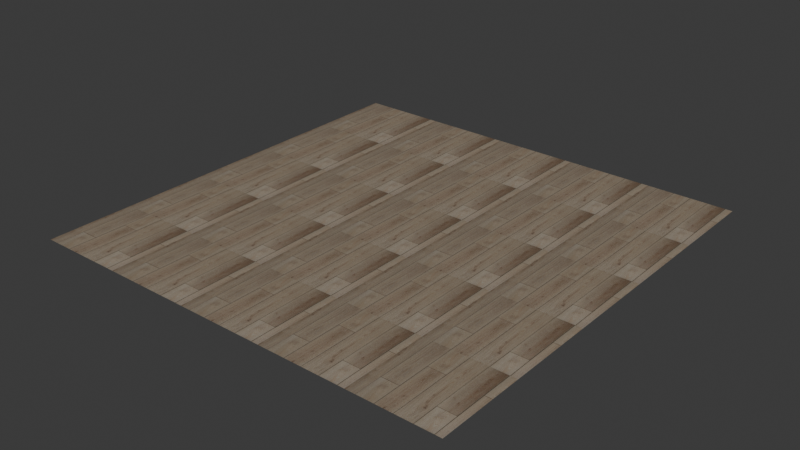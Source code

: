 # Source: kernville-rigid-core-luxury-vinyl-plank.blend  (saved by Blender 4.2.66; exported with 4.5.12 LTS)
import bpy
from mathutils import Matrix  # noqa: F401  (used for matrix-valued properties, if any)

bpy.ops.wm.read_factory_settings(use_empty=True)
scene = bpy.context.scene
scene.name = 'Scene'

# ---- images (referenced by path relative to the original .blend; pixels are not part of the script)
import os
ASSET_DIR = os.environ.get("B2B_ASSET_DIR", "")  # directory of the original .blend (textures are referenced by path, not embedded)
HERE = os.path.dirname(os.path.abspath(__file__))  # packed textures are extracted next to this script under _unpacked/

def load_image(name, relpath, width, height, colorspace="sRGB"):
    """Load a texture the original file referenced (path relative to the .blend, or extracted next to this script)."""
    p = next((c for c in (os.path.join(HERE, relpath), os.path.join(ASSET_DIR, relpath)) if relpath and os.path.exists(c)), "")
    if p:
        img = bpy.data.images.load(p, check_existing=True)
        img.name = name
    else:  # same state as the original file: an image datablock whose file is absent (Cycles renders it pink)
        img = bpy.data.images.new(name, width, height)
        img.source = "FILE"
        img.filepath = "//" + (relpath or name)
    img.colorspace_settings.name = colorspace
    return img
img_base = load_image('base', '_unpacked/base.e8df20d8.png', 1024, 1024, 'sRGB')
img_rough = load_image('rough', '_unpacked/rough.5dc98b9f.png', 1024, 1024, 'Non-Color')
img_normal = load_image('normal', '_unpacked/normal.2fde5a5d.png', 1024, 1024, 'Non-Color')
img_ao = load_image('ao', '_unpacked/ao.e8c90bcc.png', 1024, 1024, 'Non-Color')

# ---- materials (node trees are filled in below, after node groups)
mat_kernville_rigid_core_luxury_vinyl_plank = bpy.data.materials.new('kernville-rigid-core-luxury-vinyl-plank')

# ---- material node trees
mat_kernville_rigid_core_luxury_vinyl_plank.use_nodes = True; mat_kernville_rigid_core_luxury_vinyl_plank.node_tree.nodes.clear()
_N = mat_kernville_rigid_core_luxury_vinyl_plank.node_tree.nodes; _L = mat_kernville_rigid_core_luxury_vinyl_plank.node_tree.links
n0 = _N.new('ShaderNodeBsdfPrincipled'); n0.name = 'Principled BSDF'; n0.location = (10, 300)
n1 = _N.new('ShaderNodeOutputMaterial'); n1.name = 'Material Output'; n1.location = (300, 300)
n2 = _N.new('ShaderNodeTexImage'); n2.name = 'Image Texture'; n2.location = (-640, 690)
n2.label = 'BASE COLOR'
n2.image = img_base
n3 = _N.new('ShaderNodeMapping'); n3.name = 'Mapping'; n3.location = (-900, 720)
n3.inputs[3].default_value = (5.0, 5.0, 1.0)
n4 = _N.new('ShaderNodeUVMap'); n4.name = 'UV Map'; n4.location = (-1160, 620)
n5 = _N.new('ShaderNodeSeparateColor'); n5.name = 'Separate Color'; n5.location = (-348, 258)
n6 = _N.new('ShaderNodeTexImage'); n6.name = 'Image Texture.001'; n6.location = (-638, 333)
n6.label = 'METALLIC ROUGHNESS'
n6.image = img_rough
n7 = _N.new('ShaderNodeMapping'); n7.name = 'Mapping.001'; n7.location = (-898, 363)
n7.inputs[3].default_value = (5.0, 5.0, 1.0)
n8 = _N.new('ShaderNodeUVMap'); n8.name = 'UV Map.001'; n8.location = (-1158, 263)
n9 = _N.new('ShaderNodeNormalMap'); n9.name = 'Normal Map'; n9.location = (-350, -60)
n9.inputs[0].default_value = 0.1
n10 = _N.new('ShaderNodeTexImage'); n10.name = 'Image Texture.002'; n10.location = (-640, -20)
n10.label = 'NORMAL MAP'
n10.image = img_normal
n11 = _N.new('ShaderNodeMapping'); n11.name = 'Mapping.002'; n11.location = (-900, 10)
n11.inputs[3].default_value = (5.0, 5.0, 1.0)
n12 = _N.new('ShaderNodeUVMap'); n12.name = 'UV Map.002'; n12.location = (-1160, -90)
n13 = _N.new('ShaderNodeTexImage'); n13.name = 'Image Texture.003'; n13.location = (-638, 1046)
n13.label = 'OCCLUSION'
n13.image = img_ao
n14 = _N.new('ShaderNodeMapping'); n14.name = 'Mapping.003'; n14.location = (-898, 1076)
n14.inputs[3].default_value = (5.0, 5.0, 1.0)
n15 = _N.new('ShaderNodeUVMap'); n15.name = 'UV Map.003'; n15.location = (-1158, 976)
n16 = _N.new('ShaderNodeMix'); n16.name = 'Mix'; n16.location = (-199, 663)
n16.data_type = 'RGBA'
n16.blend_type = 'MULTIPLY'
_L.new(n0.outputs[0], n1.inputs[0])
_L.new(n16.outputs[2], n0.inputs[0])
_L.new(n3.outputs[0], n2.inputs[0])
_L.new(n4.outputs[0], n3.inputs[0])
_L.new(n5.outputs[2], n0.inputs[1])
_L.new(n5.outputs[1], n0.inputs[2])
_L.new(n6.outputs[0], n5.inputs[0])
_L.new(n7.outputs[0], n6.inputs[0])
_L.new(n8.outputs[0], n7.inputs[0])
_L.new(n9.outputs[0], n0.inputs[5])
_L.new(n10.outputs[0], n9.inputs[1])
_L.new(n11.outputs[0], n10.inputs[0])
_L.new(n12.outputs[0], n11.inputs[0])
_L.new(n14.outputs[0], n13.inputs[0])
_L.new(n15.outputs[0], n14.inputs[0])
_L.new(n2.outputs[0], n16.inputs[6])
_L.new(n13.outputs[0], n16.inputs[7])
_L.new(n13.outputs[1], n16.inputs[0])
n1.is_active_output = True

# ---- world
world_world = bpy.data.worlds.new('World'); scene.world = world_world
world_world.use_nodes = True; world_world.node_tree.nodes.clear()
_N = world_world.node_tree.nodes; _L = world_world.node_tree.links
n0 = _N.new('ShaderNodeOutputWorld'); n0.name = 'World Output'; n0.location = (300, 300)
n1 = _N.new('ShaderNodeBackground'); n1.name = 'Background'; n1.location = (10, 300)
n1.inputs[0].default_value = (0.05088, 0.05088, 0.05088, 1.0)
_L.new(n1.outputs[0], n0.inputs[0])
n0.is_active_output = True
world_world.color = (0.05088, 0.05088, 0.05088)
world_world.sun_shadow_jitter_overblur = 0.0

# ---- meshes
me_plane = bpy.data.meshes.new('Plane')
me_plane.from_pydata([(1.0, -1.0, 0.0), (1.0, 1.0, 0.0), (-1.0, -1.0, 0.0), (-1.0, 1.0, 0.0)], [], [(0, 1, 2), (1, 3, 2)])
_uv = me_plane.uv_layers.new(name='UVMap')
_uv.uv.foreach_set('vector', [1.0, 0.0, 1.0, 1.0, 0.0, 0.0, 1.0, 1.0, 0.0, 1.0, 0.0, 0.0])
_uv.active_render = True
_uv = me_plane.uv_layers.new(name='UVMap.001')
_uv.uv.foreach_set('vector', [0.0, 1.0, 0.0, 1.0, 0.0, 1.0, 0.0, 1.0, 0.0, 1.0, 0.0, 1.0])
me_plane.materials.append(mat_kernville_rigid_core_luxury_vinyl_plank)
me_plane.update()
me_plane.normals_split_custom_set([tuple(v) for v in zip(*[iter([0.0, 0.0, 1.0, 0.0, 0.0, 1.0, 0.0, 0.0, 1.0, 0.0, 0.0, 1.0, 0.0, 0.0, 1.0, 0.0, 0.0, 1.0])] * 3)])

# ---- objects
ob_kernville_rigid_core_luxury_vinyl_plank = bpy.data.objects.new('kernville-rigid-core-luxury-vinyl-plank', me_plane)

# ---- transforms, parenting, visibility, modifiers, constraints
ob_kernville_rigid_core_luxury_vinyl_plank.location = (0.0, 0.0, 0.0)
ob_kernville_rigid_core_luxury_vinyl_plank.rotation_mode = 'QUATERNION'
ob_kernville_rigid_core_luxury_vinyl_plank.rotation_quaternion = (1.0, 0.0, 0.0, 0.0)

# ---- collection membership
scene.collection.objects.link(ob_kernville_rigid_core_luxury_vinyl_plank)

# ---- scene / render settings (as saved in the file)
scene.frame_start = 1; scene.frame_end = 250; scene.frame_set(1)
scene.render.engine = 'BLENDER_EEVEE_NEXT'
bpy.context.view_layer.update()

# ---- added for rendering (the .blend has no active camera and no usable light): camera, sun
cam_auto = bpy.data.cameras.new('AutoCamera')
cam_auto.lens = 50.0
cam_auto.sensor_width = 36.0
cam_auto.clip_end = 1000.0
ob_auto_camera = bpy.data.objects.new('AutoCamera', cam_auto)
scene.collection.objects.link(ob_auto_camera)
ob_auto_camera.location = (2.61693, -3.14032, 2.09354)
ob_auto_camera.rotation_euler = (1.09748, -7.21219e-08, 0.694738)
scene.camera = ob_auto_camera
light_auto_sun = bpy.data.lights.new('AutoSun', 'SUN')
light_auto_sun.energy = 3.0
light_auto_sun.angle = 0.0523599
ob_auto_sun = bpy.data.objects.new('AutoSun', light_auto_sun)
scene.collection.objects.link(ob_auto_sun)
ob_auto_sun.rotation_euler = (0.872665, 0.174533, 0.523599)
bpy.context.view_layer.update()
